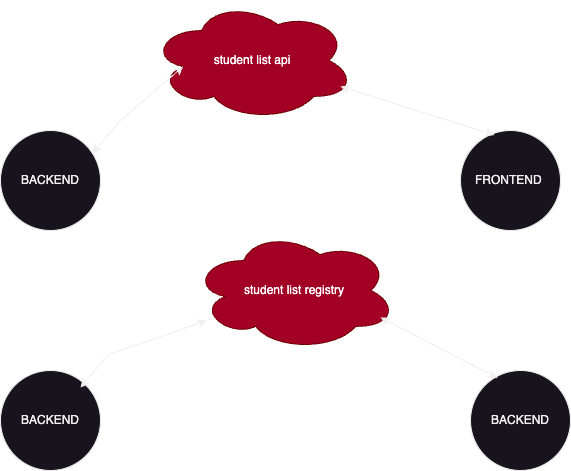

The diagram above was exported from draw.io. Its source (the exported page's mxGraphModel, read from the mxfile embedded in the PNG):
<mxGraphModel dx="954" dy="674" grid="1" gridSize="10" guides="1" tooltips="1" connect="1" arrows="1" fold="1" page="1" pageScale="1" pageWidth="827" pageHeight="1169" math="0" shadow="0">
  <root>
    <mxCell id="0" />
    <mxCell id="1" parent="0" />
    <mxCell id="ZP5jBMZs2J9c8Wf-E_AO-4" value="BACKEND" style="ellipse;whiteSpace=wrap;html=1;aspect=fixed;" vertex="1" parent="1">
      <mxGeometry x="120" y="200" width="100" height="100" as="geometry" />
    </mxCell>
    <mxCell id="ZP5jBMZs2J9c8Wf-E_AO-6" value="FRONTEND&amp;nbsp;&lt;br&gt;" style="ellipse;whiteSpace=wrap;html=1;aspect=fixed;" vertex="1" parent="1">
      <mxGeometry x="580" y="200" width="100" height="100" as="geometry" />
    </mxCell>
    <mxCell id="ZP5jBMZs2J9c8Wf-E_AO-22" value="student list api" style="ellipse;shape=cloud;whiteSpace=wrap;html=1;fillColor=#a20025;fontColor=#ffffff;strokeColor=#6F0000;" vertex="1" parent="1">
      <mxGeometry x="270" y="70" width="204" height="120" as="geometry" />
    </mxCell>
    <mxCell id="ZP5jBMZs2J9c8Wf-E_AO-23" value="" style="endArrow=classic;startArrow=classic;html=1;rounded=0;entryX=0.16;entryY=0.55;entryDx=0;entryDy=0;entryPerimeter=0;exitX=0.92;exitY=0.225;exitDx=0;exitDy=0;exitPerimeter=0;" edge="1" parent="1" source="ZP5jBMZs2J9c8Wf-E_AO-4" target="ZP5jBMZs2J9c8Wf-E_AO-22">
      <mxGeometry width="50" height="50" relative="1" as="geometry">
        <mxPoint x="220" y="220" as="sourcePoint" />
        <mxPoint x="270" y="170" as="targetPoint" />
        <Array as="points">
          <mxPoint x="240" y="190" />
        </Array>
      </mxGeometry>
    </mxCell>
    <mxCell id="ZP5jBMZs2J9c8Wf-E_AO-24" value="" style="endArrow=classic;startArrow=classic;html=1;rounded=0;entryX=0.34;entryY=0.045;entryDx=0;entryDy=0;entryPerimeter=0;" edge="1" parent="1" target="ZP5jBMZs2J9c8Wf-E_AO-6">
      <mxGeometry width="50" height="50" relative="1" as="geometry">
        <mxPoint x="460" y="156" as="sourcePoint" />
        <mxPoint x="613" y="90" as="targetPoint" />
        <Array as="points" />
      </mxGeometry>
    </mxCell>
    <mxCell id="ZP5jBMZs2J9c8Wf-E_AO-25" value="student list registry" style="ellipse;shape=cloud;whiteSpace=wrap;html=1;fillColor=#a20025;fontColor=#ffffff;strokeColor=#6F0000;" vertex="1" parent="1">
      <mxGeometry x="312" y="300" width="204" height="120" as="geometry" />
    </mxCell>
    <mxCell id="ZP5jBMZs2J9c8Wf-E_AO-26" value="BACKEND" style="ellipse;whiteSpace=wrap;html=1;aspect=fixed;" vertex="1" parent="1">
      <mxGeometry x="120" y="440" width="100" height="100" as="geometry" />
    </mxCell>
    <mxCell id="ZP5jBMZs2J9c8Wf-E_AO-27" value="BACKEND" style="ellipse;whiteSpace=wrap;html=1;aspect=fixed;" vertex="1" parent="1">
      <mxGeometry x="590" y="440" width="100" height="100" as="geometry" />
    </mxCell>
    <mxCell id="ZP5jBMZs2J9c8Wf-E_AO-28" value="" style="endArrow=classic;startArrow=classic;html=1;rounded=0;exitX=0.92;exitY=0.225;exitDx=0;exitDy=0;exitPerimeter=0;" edge="1" parent="1" target="ZP5jBMZs2J9c8Wf-E_AO-25">
      <mxGeometry width="50" height="50" relative="1" as="geometry">
        <mxPoint x="200" y="457" as="sourcePoint" />
        <mxPoint x="291" y="370" as="targetPoint" />
        <Array as="points">
          <mxPoint x="228" y="424" />
        </Array>
      </mxGeometry>
    </mxCell>
    <mxCell id="ZP5jBMZs2J9c8Wf-E_AO-30" value="" style="endArrow=classic;startArrow=classic;html=1;rounded=0;exitX=0.92;exitY=0.225;exitDx=0;exitDy=0;exitPerimeter=0;entryX=0.27;entryY=0.075;entryDx=0;entryDy=0;entryPerimeter=0;" edge="1" parent="1" target="ZP5jBMZs2J9c8Wf-E_AO-27">
      <mxGeometry width="50" height="50" relative="1" as="geometry">
        <mxPoint x="500" y="387" as="sourcePoint" />
        <mxPoint x="626" y="320" as="targetPoint" />
        <Array as="points" />
      </mxGeometry>
    </mxCell>
  </root>
</mxGraphModel>